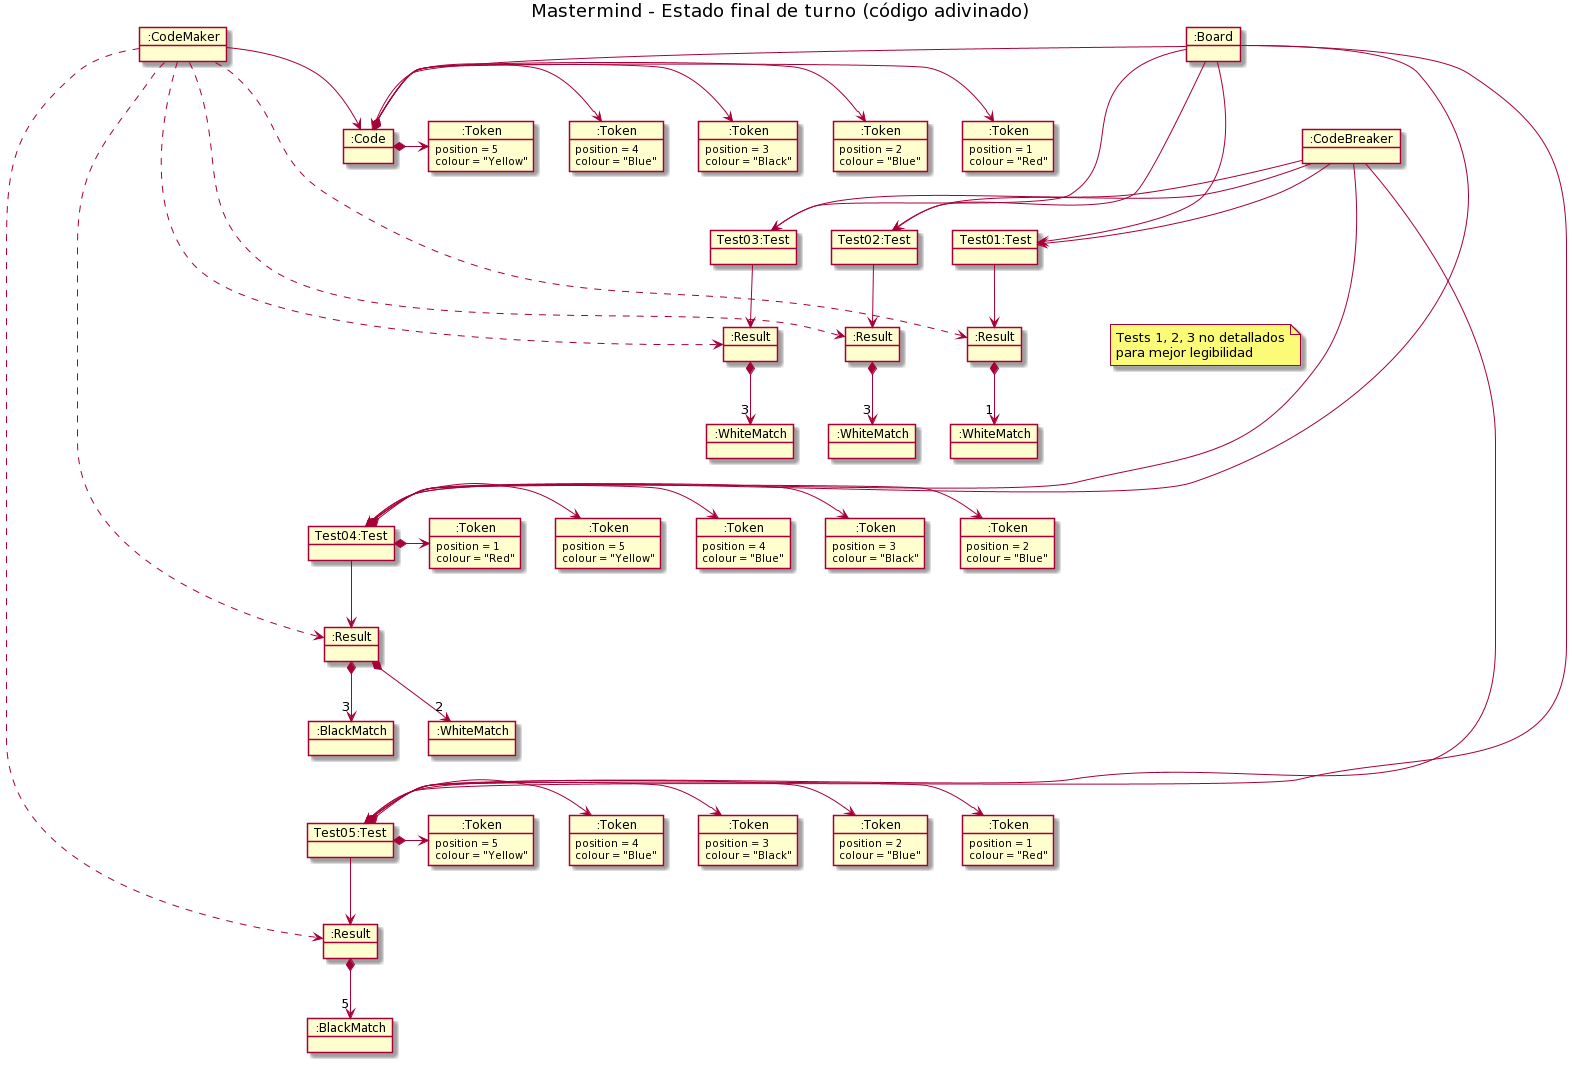

The diagram above was rendered by PlantUML. Its source (embedded in the PNG):
@startuml
title Mastermind - Estado final de turno (código adivinado)

'OBJECTS'
object ":Board" as Board
object ":CodeMaker" as CodeMaker
object ":CodeBreaker" as CodeBreaker
together {

    together {
        object "Test01:Test" as Test01
        object ":Result" as Result01
        object ":WhiteMatch" as WhiteMatch01
        object "Test02:Test" as Test02
        object ":Result" as Result02
        object ":WhiteMatch" as WhiteMatch02
        object "Test03:Test" as Test03
        object ":Result" as Result03
        object ":WhiteMatch" as WhiteMatch03
    }

    together {

        object "Test04:Test" as Test04
        object ":Token" as Token041 {
            position = 1
            colour = "Red"
        }
        object ":Token" as Token042 {
            position = 2
            colour = "Blue"
        }
        object ":Token" as Token043 {
            position = 3
            colour = "Black"
        }
        object ":Token" as Token044 {
            position = 4
            colour = "Blue"
        }
        object ":Token" as Token045 {
            position = 5
            colour = "Yellow"
        }
        object ":Result" as Result04
        object ":BlackMatch" as BlackMatch04
        object ":WhiteMatch" as WhiteMatch04
    }
    together {
        object "Test05:Test" as Test05
        object ":Token" as Token051 {
            position = 1
            colour = "Red"
        }
        object ":Token" as Token052 {
            position = 2
            colour = "Blue"
        }
        object ":Token" as Token053 {
            position = 3
            colour = "Black"
        }
        object ":Token" as Token054 {
            position = 4
            colour = "Blue"
        }
        object ":Token" as Token055 {
            position = 5
            colour = "Yellow"
        }
        object ":Result" as Result05
        object ":BlackMatch" as BlackMatch05
    }

    together {
        object ":Code" as Code
        object ":Token" as Token001 {
            position = 1
            colour = "Red"
        }
        object ":Token" as Token002 {
            position = 2
            colour = "Blue"
        }
        object ":Token" as Token003 {
            position = 3
            colour = "Black"
        }
        object ":Token" as Token004 {
            position = 4
            colour = "Blue"
        }
        object ":Token" as Token005 {
            position = 5
            colour = "Yellow"
        }
    }
}



'RELATIONSHIPS'
Board --> Code
Board --> Test01
Board --> Test02
Board --> Test03
Board --> Test04
Board --> Test05

CodeMaker --> Code
CodeBreaker --> Test01
CodeBreaker --> Test02
CodeBreaker --> Test03
CodeBreaker --> Test04
CodeBreaker --> Test05
CodeMaker ..> Result01
CodeMaker ..> Result02
CodeMaker ..> Result03
CodeMaker ..> Result04
CodeMaker ..> Result05

'TEST LINE 01 RELATIONSHIPS'
Test01 --> Result01
Result01 *--> "1" WhiteMatch01

'TEST LINE 02 RELATIONSHIPS'
Test02 --> Result02
Result02 *--> "3" WhiteMatch02

'TEST LINE 03 RELATIONSHIPS'
Test03 --> Result03
Result03 *--> "3" WhiteMatch03

'TEST LINE 04 RELATIONSHIPS'
Test04 *-right-> Token041
Test04 *-right-> Token042
Test04 *-right-> Token043
Test04 *-right-> Token044
Test04 *-right-> Token045

Test04 --> Result04
Result04 *--> "3" BlackMatch04
Result04 *--> "2" WhiteMatch04


'TEST LINE 05 RELATIONSHIPS'

Test05 *-right-> Token051
Test05 *-right-> Token052
Test05 *-right-> Token053
Test05 *-right-> Token054
Test05 *-right-> Token055

Test05 --> Result05
Result05 *--> "5" BlackMatch05

'CODE LINE RELATIONSHIPS'

Code *-right-> Token001
Code *-right-> Token002
Code *-right-> Token003
Code *-right-> Token004
Code *-right-> Token005

note as N1
Tests 1, 2, 3 no detallados
para mejor legibilidad
end note

'FORCE LAYOUT'
Code -[hidden]-> Test03
Test01 -[hidden]-> Test04
WhiteMatch03 -[hidden]-> Test04
WhiteMatch04 -[hidden]-> Test05
Test03 -[hidden]- N1
@enduml